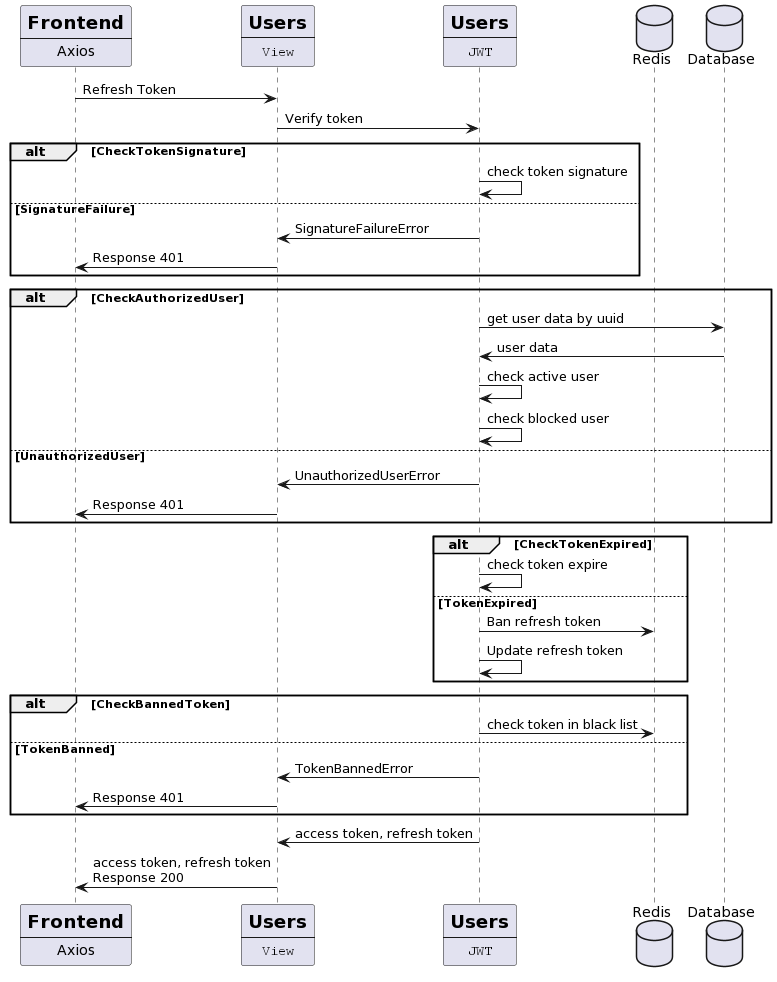

The diagram above was rendered by PlantUML. Its source (embedded in the PNG):
@startuml
participant frontend [
    =Frontend
    ----
    Axios
]
participant users [
    =Users
    ----
    ""View""
]
participant jwt [
    =Users
    ----
    ""JWT""
]
database Redis as redis
database Database as database
frontend -> users : Refresh Token
users -> jwt : Verify token
     alt CheckTokenSignature
      jwt -> jwt: check token signature
else SignatureFailure
      jwt -> users: SignatureFailureError
      users -> frontend: Response 401
end
alt CheckAuthorizedUser
      jwt -> database: get user data by uuid
      database -> jwt: user data
      jwt -> jwt: check active user
      jwt -> jwt: check blocked user
else UnauthorizedUser
      jwt -> users: UnauthorizedUserError
      users -> frontend: Response 401
end
     alt CheckTokenExpired
       jwt -> jwt: check token expire
else TokenExpired
       jwt-> redis: Ban refresh token
    jwt -> jwt: Update refresh token
end
alt CheckBannedToken
     jwt -> redis: check token in black list
else TokenBanned
     jwt -> users: TokenBannedError
      users -> frontend: Response 401
end
jwt -> users: access token, refresh token
users -> frontend: access token, refresh token\nResponse 200
@enduml